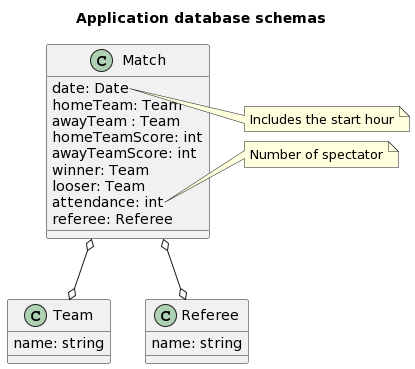

The diagram above was rendered by PlantUML. Its source (embedded in the PNG):
@startuml
title
Application database schemas
end title

class Match {
    date: Date
    homeTeam: Team
    awayTeam : Team
    homeTeamScore: int
    awayTeamScore: int
    winner: Team
    looser: Team
    attendance: int
    referee: Referee
}
note right of Match::date
    Includes the start hour
end note
note right of Match::attendance
    Number of spectator
end note

class Team {
    name: string
}

class Referee {
    name: string
}

Match o--o Team
Match o--o Referee
@enduml